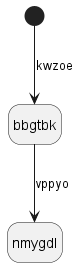

The diagram above was rendered by PlantUML. Its source (embedded in the PNG):
@startuml
hide empty description
state bbgtbk
[*] --> bbgtbk : kwzoe
bbgtbk --> nmygdl : vppyo
@enduml